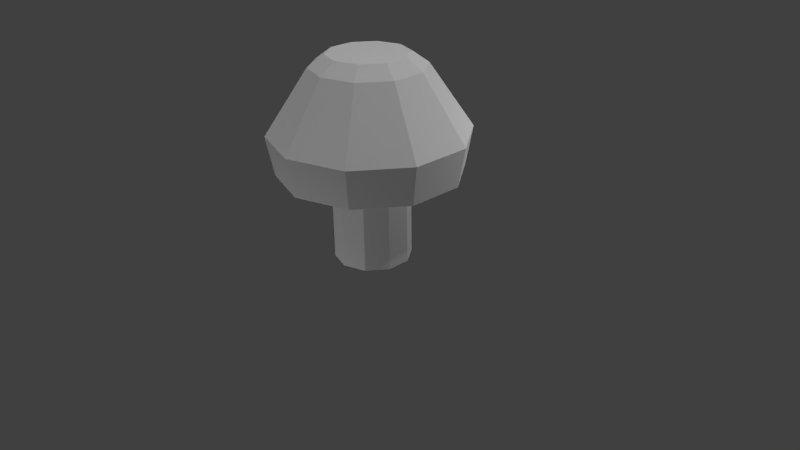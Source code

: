 # Source: Mushroom.blend  (saved by Blender 2.76.0; exported with 4.5.12 LTS)
import bpy
from mathutils import Matrix  # noqa: F401  (used for matrix-valued properties, if any)

bpy.ops.wm.read_factory_settings(use_empty=True)
scene = bpy.context.scene
scene.name = 'Scene'

# ---- collections
col_collection_1 = bpy.data.collections.new('Collection 1'); scene.collection.children.link(col_collection_1)

# ---- materials (node trees are filled in below, after node groups)
mat_mushroom = bpy.data.materials.new('mushroom')
mat_mushroom.alpha_threshold = 0.0
mat_mushroom.use_transparent_shadow = False
mat_mushroom.roughness = 0.5

# ---- material node trees

# ---- world
world_world = bpy.data.worlds.new('World'); scene.world = world_world
world_world.color = (0.05088, 0.05088, 0.05088)
world_world.use_sun_shadow = False
world_world.sun_shadow_jitter_overblur = 0.0
world_world.cycles.sampling_method = 'MANUAL'
world_world.cycles.sample_map_resolution = 256

# ---- cameras
cam_camera = bpy.data.cameras.new('Camera')
cam_camera.clip_end = 100.0
cam_camera.lens = 35.0
cam_camera.sensor_width = 32.0
cam_camera.sensor_height = 18.0
cam_camera.ortho_scale = 7.314
cam_camera.dof.focus_distance = 0.0
cam_camera.dof.aperture_fstop = 128.0

# ---- lights
light_point_002 = bpy.data.lights.new('Point.002', 'POINT')
light_point_002.transmission_factor = 0.0
light_point_002.energy = 100.0
light_point_002.shadow_buffer_clip_start = 0.5
light_point_002.shadow_soft_size = 0.1
light_point_002.shadow_maximum_resolution = 0.006
light_point_002.use_absolute_resolution = True
light_point_002.cycles.use_multiple_importance_sampling = False
light_sun = bpy.data.lights.new('Sun', 'SUN')
light_sun.transmission_factor = 0.0
light_sun.angle = 0.1993
light_sun.energy = 1.0
light_sun.shadow_buffer_clip_start = 0.5
light_sun.shadow_soft_size = 0.1
light_sun.shadow_cascade_max_distance = 1000.0
light_sun.cycles.use_multiple_importance_sampling = False
light_point_001 = bpy.data.lights.new('Point.001', 'POINT')
light_point_001.transmission_factor = 0.0
light_point_001.energy = 100.0
light_point_001.shadow_buffer_clip_start = 0.5
light_point_001.shadow_soft_size = 0.1
light_point_001.shadow_maximum_resolution = 0.006
light_point_001.use_absolute_resolution = True
light_point_001.cycles.use_multiple_importance_sampling = False
light_point = bpy.data.lights.new('Point', 'POINT')
light_point.transmission_factor = 0.0
light_point.energy = 100.0
light_point.shadow_buffer_clip_start = 0.5
light_point.shadow_soft_size = 0.1
light_point.shadow_maximum_resolution = 0.006
light_point.use_absolute_resolution = True
light_point.cycles.use_multiple_importance_sampling = False
light_lamp = bpy.data.lights.new('Lamp', 'POINT')
light_lamp.transmission_factor = 0.0
light_lamp.cutoff_distance = 30.0
light_lamp.energy = 100.0
light_lamp.shadow_buffer_clip_start = 1.001
light_lamp.shadow_soft_size = 0.1
light_lamp.shadow_maximum_resolution = 0.006
light_lamp.use_absolute_resolution = True
light_lamp.cycles.use_multiple_importance_sampling = False

# ---- meshes
me_cylinder = bpy.data.meshes.new('Cylinder')
me_cylinder.from_pydata([(1.344e-08, 2.323e-08, 2.641), (2.41e-08, 0.4924, 1.21), (2.324e-08, 0.5104, 2.641), (0.2894, 0.3984, 1.21), (0.3, 0.4129, 2.641), (0.4683, 0.1522, 1.21), (0.4854, 0.1577, 2.641), (0.4683, -0.1522, 1.21), (0.4854, -0.1577, 2.641), (0.2894, -0.3984, 1.21), (0.3, -0.4129, 2.641), (-1.895e-08, -0.4924, 1.21), (-2.138e-08, -0.5104, 2.641), (-0.2894, -0.3984, 1.21), (-0.3, -0.4129, 2.641), (-0.4683, -0.1522, 1.21), (-0.4854, -0.1577, 2.641), (-0.4683, 0.1522, 1.21), (-0.4854, 0.1577, 2.641), (-0.2894, 0.3984, 1.21), (-0.3, 0.4129, 2.641), (1.344e-08, 0.7155, 2.493), (0.4206, 0.5789, 2.493), (0.6805, 0.2211, 2.493), (0.6805, -0.2211, 2.493), (0.4206, -0.5789, 2.493), (-4.911e-08, -0.7155, 2.493), (-0.4206, -0.5789, 2.493), (-0.6805, -0.2211, 2.493), (-0.6805, 0.2211, 2.493), (-0.4206, 0.5789, 2.493), (0.6876, 0.9464, 1.176), (1.113, 0.3615, 1.176), (1.113, -0.3615, 1.176), (0.6876, -0.9464, 1.176), (-1.069e-07, -1.17, 1.176), (-0.6876, -0.9464, 1.176), (-1.113, -0.3615, 1.176), (-1.113, 0.3615, 1.176), (-0.6876, 0.9464, 1.176), (-4.594e-09, 1.17, 1.176), (-6.601e-09, 1.263, 1.678), (0.7422, 1.022, 1.678), (1.201, 0.3902, 1.678), (1.201, -0.3902, 1.678), (0.7422, -1.022, 1.678), (-1.17e-07, -1.263, 1.678), (-0.7422, -1.022, 1.678), (-1.201, -0.3902, 1.678), (-1.201, 0.3902, 1.678), (-0.7422, 1.022, 1.678), (0.2894, 0.3984, 0.02565), (1.344e-08, 2.323e-08, 0.02565), (2.41e-08, 0.4924, 0.02565), (0.4683, 0.1522, 0.02565), (0.4683, -0.1522, 0.02565), (0.2894, -0.3984, 0.02565), (-1.895e-08, -0.4924, 0.02565), (-0.2894, -0.3984, 0.02565), (-0.4683, -0.1522, 0.02565), (-0.4683, 0.1522, 0.02565), (-0.2894, 0.3984, 0.02565)], [], [(3, 5, 54, 51), (0, 4, 2), (21, 2, 4, 22), (7, 9, 56, 55), (0, 6, 4), (22, 4, 6, 23), (1, 3, 51, 53), (0, 8, 6), (23, 6, 8, 24), (11, 13, 58, 57), (0, 10, 8), (24, 8, 10, 25), (15, 17, 60, 59), (0, 12, 10), (25, 10, 12, 26), (5, 7, 55, 54), (0, 14, 12), (26, 12, 14, 27), (19, 1, 53, 61), (0, 16, 14), (27, 14, 16, 28), (9, 11, 57, 56), (0, 18, 16), (28, 16, 18, 29), (13, 15, 59, 58), (0, 20, 18), (29, 18, 20, 30), (17, 19, 61, 60), (0, 2, 20), (30, 20, 2, 21), (50, 30, 21, 41), (49, 29, 30, 50), (48, 28, 29, 49), (47, 27, 28, 48), (46, 26, 27, 47), (45, 25, 26, 46), (44, 24, 25, 45), (43, 23, 24, 44), (42, 22, 23, 43), (41, 21, 22, 42), (1, 40, 31, 3), (3, 31, 32, 5), (5, 32, 33, 7), (7, 33, 34, 9), (9, 34, 35, 11), (11, 35, 36, 13), (13, 36, 37, 15), (15, 37, 38, 17), (17, 38, 39, 19), (19, 39, 40, 1), (40, 41, 42, 31), (31, 42, 43, 32), (32, 43, 44, 33), (33, 44, 45, 34), (34, 45, 46, 35), (35, 46, 47, 36), (36, 47, 48, 37), (37, 48, 49, 38), (38, 49, 50, 39), (39, 50, 41, 40), (52, 53, 51), (52, 51, 54), (52, 54, 55), (52, 55, 56), (52, 56, 57), (52, 57, 58), (52, 58, 59), (52, 59, 60), (52, 60, 61), (52, 61, 53)])
_uv = me_cylinder.uv_layers.new(name='UVMap')
_uv.uv.foreach_set('vector', [0.9367, 0.0, 0.9849, 0.002969, 0.9849, 0.2278, 0.9367, 0.2249, 0.5192, 0.3012, 0.449, 0.232, 0.4891, 0.2195, 0.493, 0.1713, 0.4891, 0.2195, 0.449, 0.232, 0.4367, 0.1889, 0.6993, 1.0, 0.6398, 1.0, 0.6398, 0.7751, 0.6993, 0.7751, 0.5192, 0.3012, 0.4356, 0.2709, 0.449, 0.232, 0.7435, 0.5354, 0.7178, 0.5475, 0.721, 0.4989, 0.7479, 0.4672, 0.8771, 0.0, 0.9367, 0.0, 0.9367, 0.2249, 0.8771, 0.2249, 0.5192, 0.3012, 0.4541, 0.3214, 0.4356, 0.2709, 0.4657, 0.6878, 0.4387, 0.6562, 0.4356, 0.6076, 0.4613, 0.6197, 0.4356, 0.7751, 0.4838, 0.7722, 0.4838, 0.997, 0.4356, 1.0, 0.5192, 0.3012, 0.4975, 0.3642, 0.4541, 0.3214, 0.4613, 0.6197, 0.4356, 0.6076, 0.4356, 0.5475, 0.4613, 0.5354, 0.5434, 0.7722, 0.5916, 0.7751, 0.5916, 1.0, 0.5434, 0.997, 0.5192, 0.3012, 0.5492, 0.3829, 0.4975, 0.3642, 0.4613, 0.5354, 0.4356, 0.5475, 0.4387, 0.4989, 0.4657, 0.4672, 0.7475, 0.997, 0.6993, 1.0, 0.6993, 0.7751, 0.7475, 0.7722, 0.5192, 0.3012, 0.5893, 0.3704, 0.5492, 0.3829, 0.03012, 0.7507, 0.003161, 0.7191, 0.0, 0.6705, 0.02569, 0.6825, 0.8289, 0.002969, 0.8771, 0.0, 0.8771, 0.2249, 0.8289, 0.2278, 0.5192, 0.3012, 0.6027, 0.3314, 0.5893, 0.3704, 0.6335, 0.3829, 0.5893, 0.3704, 0.6027, 0.3314, 0.6522, 0.3283, 0.6398, 1.0, 0.5916, 0.997, 0.5916, 0.7722, 0.6398, 0.7751, 0.5192, 0.3012, 0.5842, 0.2809, 0.6027, 0.3314, 0.6522, 0.3283, 0.6027, 0.3314, 0.5842, 0.2809, 0.6262, 0.2575, 0.4838, 0.7722, 0.5434, 0.7722, 0.5434, 0.997, 0.4838, 0.997, 0.5192, 0.3012, 0.5408, 0.2381, 0.5842, 0.2809, 0.6262, 0.2575, 0.5842, 0.2809, 0.5408, 0.2381, 0.5654, 0.1975, 0.3418, 0.6191, 0.2822, 0.6191, 0.2822, 0.4458, 0.3418, 0.4458, 0.5192, 0.3012, 0.4891, 0.2195, 0.5408, 0.2381, 0.5654, 0.1975, 0.5408, 0.2381, 0.4891, 0.2195, 0.493, 0.1713, 0.6757, 0.04626, 0.5654, 0.1975, 0.493, 0.1713, 0.5479, 0.0, 0.783, 0.1521, 0.6262, 0.2575, 0.5654, 0.1975, 0.6757, 0.04626, 0.8289, 0.277, 0.6522, 0.3283, 0.6262, 0.2575, 0.783, 0.1521, 0.1756, 0.7148, 0.02569, 0.6825, 0.02569, 0.5983, 0.1756, 0.5661, 0.1835, 0.8351, 0.03012, 0.7507, 0.02569, 0.6825, 0.1756, 0.7148, 0.6112, 0.5032, 0.4613, 0.5354, 0.4657, 0.4672, 0.619, 0.3829, 0.6112, 0.6519, 0.4613, 0.6197, 0.4613, 0.5354, 0.6112, 0.5032, 0.619, 0.7722, 0.4657, 0.6878, 0.4613, 0.6197, 0.6112, 0.6519, 0.8934, 0.5032, 0.7435, 0.5354, 0.7479, 0.4672, 0.9013, 0.3829, 0.8934, 0.6519, 0.7435, 0.6197, 0.7435, 0.5354, 0.8934, 0.5032, 0.1611, 0.147, 0.08319, 0.04257, 0.2178, 0.0, 0.2178, 0.1291, 0.2178, 0.1291, 0.2178, 0.0, 0.3524, 0.04257, 0.2745, 0.147, 0.2745, 0.147, 0.3524, 0.04257, 0.4356, 0.154, 0.3095, 0.1939, 0.3095, 0.1939, 0.4356, 0.154, 0.4356, 0.2918, 0.3095, 0.2519, 0.3095, 0.2519, 0.4356, 0.2918, 0.3524, 0.4032, 0.2745, 0.2988, 0.2745, 0.2988, 0.3524, 0.4032, 0.2178, 0.4458, 0.2178, 0.3167, 0.2178, 0.3167, 0.2178, 0.4458, 0.08319, 0.4032, 0.1611, 0.2988, 0.1611, 0.2988, 0.08319, 0.4032, 0.0, 0.2918, 0.1261, 0.2519, 0.1261, 0.2519, 0.0, 0.2918, 2.334e-08, 0.154, 0.1261, 0.1939, 0.1261, 0.1939, 2.334e-08, 0.154, 0.08319, 0.04257, 0.1611, 0.147, 0.9928, 0.6464, 0.8934, 0.6519, 0.8934, 0.5032, 0.9928, 0.5087, 0.9928, 0.5087, 0.8934, 0.5032, 0.9013, 0.3829, 1.0, 0.3972, 0.7178, 0.7578, 0.619, 0.7722, 0.6112, 0.6519, 0.7105, 0.6464, 0.7105, 0.6464, 0.6112, 0.6519, 0.6112, 0.5032, 0.7105, 0.5087, 0.7105, 0.5087, 0.6112, 0.5032, 0.619, 0.3829, 0.7178, 0.3972, 0.2822, 0.8207, 0.1835, 0.8351, 0.1756, 0.7148, 0.275, 0.7093, 0.275, 0.7093, 0.1756, 0.7148, 0.1756, 0.5661, 0.275, 0.5715, 0.275, 0.5715, 0.1756, 0.5661, 0.1835, 0.4458, 0.2822, 0.4601, 0.8248, 0.1042, 0.783, 0.1521, 0.6757, 0.04626, 0.7254, 0.006186, 1.0, 0.7578, 0.9013, 0.7722, 0.8934, 0.6519, 0.9928, 0.6464, 0.8392, 0.866, 0.7825, 0.9419, 0.7475, 0.895, 0.8392, 0.866, 0.7475, 0.895, 0.7475, 0.837, 0.8392, 0.866, 0.7475, 0.837, 0.7825, 0.7901, 0.8392, 0.866, 0.7825, 0.7901, 0.8392, 0.7722, 0.8392, 0.866, 0.8392, 0.7722, 0.8959, 0.7901, 0.8392, 0.866, 0.8959, 0.7901, 0.9309, 0.837, 0.8392, 0.866, 0.9309, 0.837, 0.9309, 0.895, 0.8392, 0.866, 0.9309, 0.895, 0.8959, 0.9419, 0.8392, 0.866, 0.8959, 0.9419, 0.8392, 0.9598, 0.8392, 0.866, 0.8392, 0.9598, 0.7825, 0.9419])
me_cylinder.materials.append(mat_mushroom)
me_cylinder.use_remesh_preserve_volume = False
me_cylinder.use_remesh_preserve_attributes = False
me_cylinder.use_mirror_vertex_groups = False
me_cylinder.update()

# ---- objects
ob_point_002 = bpy.data.objects.new('Point.002', light_point_002)
ob_sun = bpy.data.objects.new('Sun', light_sun)
ob_point_001 = bpy.data.objects.new('Point.001', light_point_001)
ob_point = bpy.data.objects.new('Point', light_point)
ob_cylinder = bpy.data.objects.new('Cylinder', me_cylinder)
ob_lamp = bpy.data.objects.new('Lamp', light_lamp)
ob_camera = bpy.data.objects.new('Camera', cam_camera)

# ---- transforms, parenting, visibility, modifiers, constraints
ob_point_002.location = (-0.1618, -4.099, -1.519)
ob_point_002.lineart.crease_threshold = 0.0
ob_sun.location = (-1.021, -4.747, 3.018)
ob_sun.lineart.crease_threshold = 0.0
ob_point_001.location = (-2.602, 2.203, 0.7928)
ob_point_001.lineart.crease_threshold = 0.0
ob_point.location = (2.844, 3.247, 1.727)
ob_point.lineart.crease_threshold = 0.0
ob_cylinder.location = (0.0, 0.0, 0.0)
ob_cylinder.lineart.crease_threshold = 0.0
ob_lamp.location = (4.076, 1.005, 5.904)
ob_lamp.rotation_euler = (0.6503, 0.05522, 1.866)
ob_lamp.scale = (1.0, 1.0, 1.0)
ob_lamp.lock_rotations_4d = False
ob_lamp.empty_display_type = 'ARROWS'
ob_lamp.color = (0.0, 0.0, 0.0, 0.0)
ob_lamp.lineart.crease_threshold = 0.0
ob_camera.location = (7.481, -6.508, 5.344)
ob_camera.rotation_euler = (1.109, 0.01082, 0.8149)
ob_camera.scale = (1.0, 1.0, 1.0)
ob_camera.lock_rotations_4d = False
ob_camera.empty_display_type = 'ARROWS'
ob_camera.color = (0.0, 0.0, 0.0, 0.0)
ob_camera.display_type = 'WIRE'
ob_camera.lineart.crease_threshold = 0.0

# ---- collection membership
col_collection_1.objects.link(ob_point_002)
col_collection_1.objects.link(ob_sun)
col_collection_1.objects.link(ob_point_001)
col_collection_1.objects.link(ob_point)
col_collection_1.objects.link(ob_cylinder)
col_collection_1.objects.link(ob_lamp)
col_collection_1.objects.link(ob_camera)

# ---- scene / render settings (as saved in the file)
scene.camera = ob_camera
scene.frame_start = 1; scene.frame_end = 250; scene.frame_set(2)
scene.render.engine = 'BLENDER_EEVEE_NEXT'
scene.render.resolution_percentage = 50
scene.render.dither_intensity = 0.0
scene.cycles.use_denoising = False
scene.cycles.samples = 10
scene.cycles.sampling_pattern = 'TABULATED_SOBOL'
scene.cycles.light_sampling_threshold = 0.0
scene.cycles.use_adaptive_sampling = False
scene.cycles.use_light_tree = False
scene.cycles.blur_glossy = 0.0
scene.cycles.pixel_filter_type = 'GAUSSIAN'
scene.cycles.sample_clamp_indirect = 0.0
scene.view_settings.view_transform = 'Standard'
bpy.context.view_layer.update()
